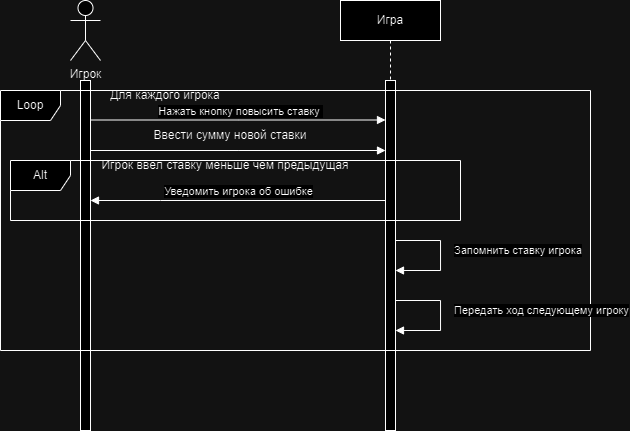

The diagram above was exported from draw.io. Its source (the exported page's mxGraphModel, read from the mxfile embedded in the PNG):
<mxGraphModel dx="819" dy="434" grid="1" gridSize="10" guides="1" tooltips="1" connect="1" arrows="1" fold="1" page="1" pageScale="1" pageWidth="850" pageHeight="1100" math="0" shadow="0">
  <root>
    <mxCell id="0" />
    <mxCell id="1" parent="0" />
    <mxCell id="ECvEELYAbbqvEh5y5tV2-26" value="" style="html=1;points=[[0,0,0,0,5],[0,1,0,0,-5],[1,0,0,0,5],[1,1,0,0,-5]];perimeter=orthogonalPerimeter;outlineConnect=0;targetShapes=umlLifeline;portConstraint=eastwest;newEdgeStyle={&quot;curved&quot;:0,&quot;rounded&quot;:0};" vertex="1" parent="1">
      <mxGeometry x="120" y="110" width="10" height="350" as="geometry" />
    </mxCell>
    <mxCell id="ECvEELYAbbqvEh5y5tV2-27" value="Нажать кнопку повысить ставку&amp;nbsp;" style="html=1;verticalAlign=bottom;endArrow=block;edgeStyle=elbowEdgeStyle;elbow=vertical;curved=0;rounded=0;" edge="1" parent="1" source="ECvEELYAbbqvEh5y5tV2-33">
      <mxGeometry x="-1" y="150" relative="1" as="geometry">
        <mxPoint x="130" y="150" as="sourcePoint" />
        <Array as="points">
          <mxPoint x="430" y="140" />
        </Array>
        <mxPoint x="430" y="160" as="targetPoint" />
        <mxPoint x="-150" y="140" as="offset" />
      </mxGeometry>
    </mxCell>
    <mxCell id="ECvEELYAbbqvEh5y5tV2-28" value="Игрок" style="shape=umlActor;verticalLabelPosition=bottom;verticalAlign=top;html=1;outlineConnect=0;" vertex="1" parent="1">
      <mxGeometry x="110" y="30" width="30" height="60" as="geometry" />
    </mxCell>
    <mxCell id="ECvEELYAbbqvEh5y5tV2-31" value="Запомнить ставку игрока" style="html=1;align=left;spacingLeft=2;endArrow=block;rounded=0;edgeStyle=orthogonalEdgeStyle;curved=0;rounded=0;spacingTop=0;spacing=2;" edge="1" parent="1" source="ECvEELYAbbqvEh5y5tV2-34">
      <mxGeometry x="-0.0833" y="10" relative="1" as="geometry">
        <mxPoint x="434.97" y="400" as="sourcePoint" />
        <Array as="points">
          <mxPoint x="480" y="270" />
          <mxPoint x="480" y="300" />
        </Array>
        <mxPoint x="435" y="300" as="targetPoint" />
        <mxPoint as="offset" />
      </mxGeometry>
    </mxCell>
    <mxCell id="ECvEELYAbbqvEh5y5tV2-32" value="" style="html=1;verticalAlign=bottom;endArrow=block;edgeStyle=elbowEdgeStyle;elbow=horizontal;curved=0;rounded=0;" edge="1" parent="1">
      <mxGeometry relative="1" as="geometry">
        <mxPoint x="130" y="149.5" as="sourcePoint" />
        <Array as="points" />
        <mxPoint x="425" y="149.5" as="targetPoint" />
      </mxGeometry>
    </mxCell>
    <mxCell id="ECvEELYAbbqvEh5y5tV2-33" value="Игра" style="shape=umlLifeline;perimeter=lifelinePerimeter;whiteSpace=wrap;html=1;container=0;dropTarget=0;collapsible=0;recursiveResize=0;outlineConnect=0;portConstraint=eastwest;newEdgeStyle={&quot;edgeStyle&quot;:&quot;elbowEdgeStyle&quot;,&quot;elbow&quot;:&quot;vertical&quot;,&quot;curved&quot;:0,&quot;rounded&quot;:0};" vertex="1" parent="1">
      <mxGeometry x="380" y="30" width="100" height="420" as="geometry" />
    </mxCell>
    <mxCell id="ECvEELYAbbqvEh5y5tV2-34" value="" style="html=1;points=[];perimeter=orthogonalPerimeter;outlineConnect=0;targetShapes=umlLifeline;portConstraint=eastwest;newEdgeStyle={&quot;edgeStyle&quot;:&quot;elbowEdgeStyle&quot;,&quot;elbow&quot;:&quot;vertical&quot;,&quot;curved&quot;:0,&quot;rounded&quot;:0};" vertex="1" parent="ECvEELYAbbqvEh5y5tV2-33">
      <mxGeometry x="45" y="80" width="10" height="350" as="geometry" />
    </mxCell>
    <mxCell id="ECvEELYAbbqvEh5y5tV2-37" value="Loop" style="shape=umlFrame;whiteSpace=wrap;html=1;pointerEvents=0;" vertex="1" parent="1">
      <mxGeometry x="40" y="120" width="590" height="260" as="geometry" />
    </mxCell>
    <mxCell id="ECvEELYAbbqvEh5y5tV2-38" value="Для каждого игрока" style="text;html=1;align=center;verticalAlign=middle;whiteSpace=wrap;rounded=0;" vertex="1" parent="1">
      <mxGeometry x="105" y="120" width="200" height="10" as="geometry" />
    </mxCell>
    <mxCell id="ECvEELYAbbqvEh5y5tV2-51" value="" style="html=1;verticalAlign=bottom;endArrow=block;edgeStyle=elbowEdgeStyle;elbow=horizontal;curved=0;rounded=0;" edge="1" parent="1">
      <mxGeometry relative="1" as="geometry">
        <mxPoint x="130" y="180" as="sourcePoint" />
        <Array as="points" />
        <mxPoint x="425" y="180" as="targetPoint" />
      </mxGeometry>
    </mxCell>
    <mxCell id="ECvEELYAbbqvEh5y5tV2-53" value="Ввести сумму новой ставки" style="text;html=1;align=center;verticalAlign=middle;whiteSpace=wrap;rounded=0;" vertex="1" parent="1">
      <mxGeometry x="170" y="160" width="200" height="10" as="geometry" />
    </mxCell>
    <mxCell id="ECvEELYAbbqvEh5y5tV2-54" value="Alt" style="shape=umlFrame;whiteSpace=wrap;html=1;pointerEvents=0;" vertex="1" parent="1">
      <mxGeometry x="50" y="190" width="450" height="60" as="geometry" />
    </mxCell>
    <mxCell id="ECvEELYAbbqvEh5y5tV2-55" value="Игрок ввёл ставку меньше чем предыдущая" style="text;html=1;align=center;verticalAlign=middle;whiteSpace=wrap;rounded=0;" vertex="1" parent="1">
      <mxGeometry x="130" y="190" width="270" height="10" as="geometry" />
    </mxCell>
    <mxCell id="ECvEELYAbbqvEh5y5tV2-56" value="Уведомить игрока об ошибке" style="html=1;verticalAlign=bottom;endArrow=block;edgeStyle=elbowEdgeStyle;elbow=vertical;curved=0;rounded=0;" edge="1" parent="1">
      <mxGeometry relative="1" as="geometry">
        <mxPoint x="425" y="229.99999999999997" as="sourcePoint" />
        <Array as="points">
          <mxPoint x="200" y="229.99999999999997" />
        </Array>
        <mxPoint x="130" y="229.99999999999997" as="targetPoint" />
      </mxGeometry>
    </mxCell>
    <mxCell id="ECvEELYAbbqvEh5y5tV2-58" value="Передать ход следующему игроку" style="html=1;align=left;spacingLeft=2;endArrow=block;rounded=0;edgeStyle=orthogonalEdgeStyle;curved=0;rounded=0;spacingTop=0;spacing=2;" edge="1" parent="1">
      <mxGeometry x="-0.0833" y="10" relative="1" as="geometry">
        <mxPoint x="435" y="330" as="sourcePoint" />
        <Array as="points">
          <mxPoint x="480" y="330" />
          <mxPoint x="480" y="360" />
        </Array>
        <mxPoint x="435" y="360" as="targetPoint" />
        <mxPoint as="offset" />
      </mxGeometry>
    </mxCell>
  </root>
</mxGraphModel>